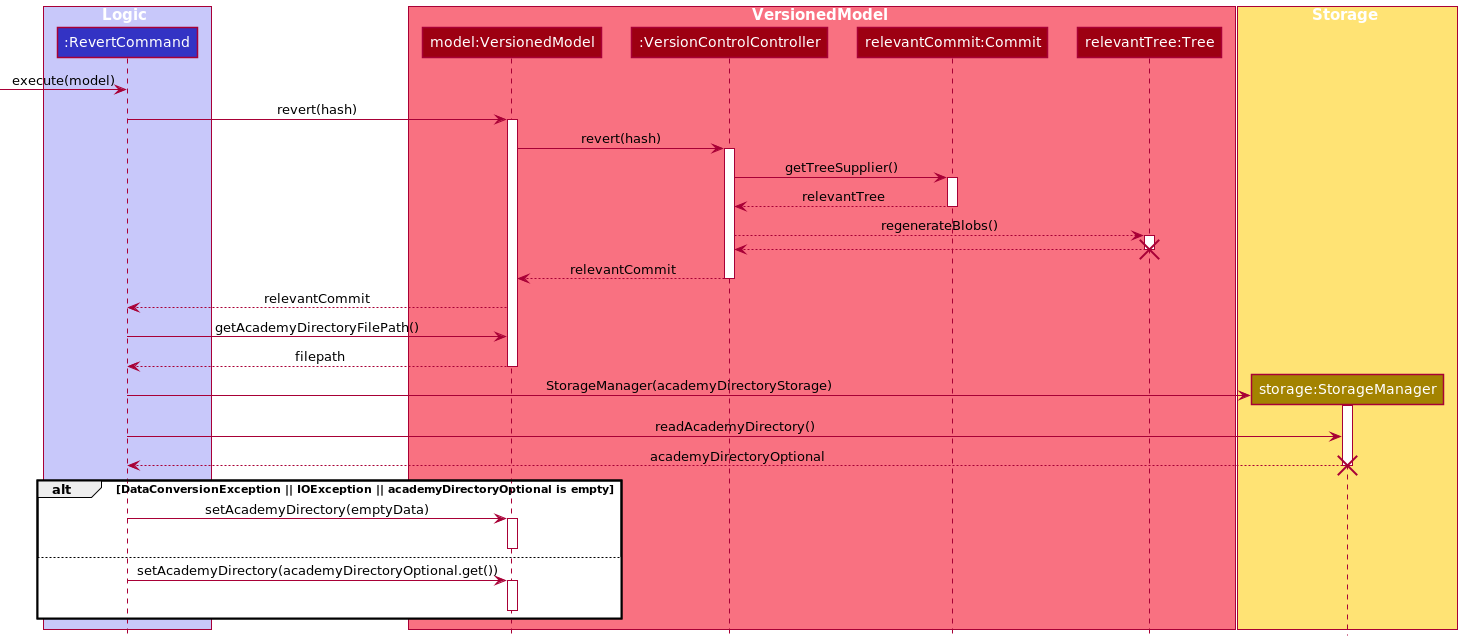

The diagram above was rendered by PlantUML. Its source (embedded in the PNG):
@startuml
!include ../../../style.puml

box Logic LOGIC_COLOR_T1
participant ":RevertCommand" as revertCommand LOGIC_COLOR
end box

box VersionedModel MODEL_COLOR_T1
participant "model:VersionedModel" as versionedModel MODEL_COLOR
participant ":VersionControlController" as versionControlController MODEL_COLOR
participant "relevantCommit:Commit" as relevantCommit MODEL_COLOR
participant "relevantTree:Tree" as relevantTree MODEL_COLOR
end box

box Storage STORAGE_COLOR_T1
participant "storage:StorageManager" as StorageManager STORAGE_COLOR
end box

-> revertCommand: execute(model)
revertCommand -> versionedModel ++ : revert(hash)
versionedModel -> versionControlController ++ : revert(hash)

versionControlController -> relevantCommit ++ : getTreeSupplier()
relevantCommit --> versionControlController --: relevantTree
versionControlController --> relevantTree ++ : regenerateBlobs()
relevantTree --> versionControlController --
destroy relevantTree

versionControlController --> versionedModel --: relevantCommit
versionedModel --> revertCommand : relevantCommit

revertCommand -> versionedModel : getAcademyDirectoryFilePath()
versionedModel --> revertCommand -- : filepath
create StorageManager
revertCommand -> StorageManager ++ : StorageManager(academyDirectoryStorage)

revertCommand -> StorageManager : readAcademyDirectory()
StorageManager --> revertCommand -- : academyDirectoryOptional
destroy StorageManager

alt DataConversionException || IOException || academyDirectoryOptional is empty
    revertCommand -> versionedModel ++ : setAcademyDirectory(emptyData)
    deactivate versionedModel
else
    revertCommand -> versionedModel ++ : setAcademyDirectory(academyDirectoryOptional.get())
    deactivate versionedModel
end
@enduml